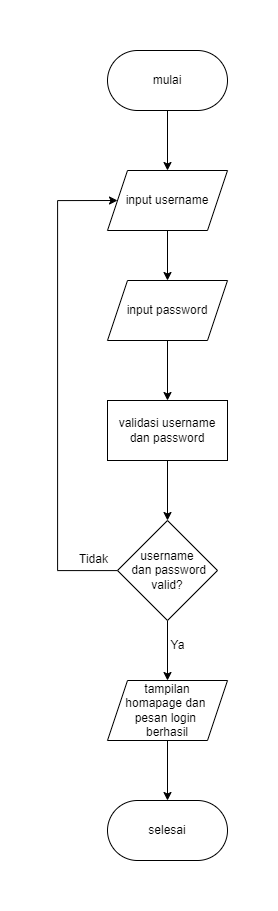

The diagram above was exported from draw.io. Its source (the exported page's mxGraphModel, read from the mxfile embedded in the PNG):
<mxGraphModel dx="1575" dy="987" grid="1" gridSize="10" guides="1" tooltips="1" connect="1" arrows="1" fold="1" page="1" pageScale="1" pageWidth="2339" pageHeight="3300" math="0" shadow="0">
  <root>
    <mxCell id="0" />
    <mxCell id="1" parent="0" />
    <mxCell id="or-SdH9ykNnYFjKtn9dV-3" style="edgeStyle=orthogonalEdgeStyle;rounded=0;orthogonalLoop=1;jettySize=auto;html=1;" edge="1" parent="1" source="or-SdH9ykNnYFjKtn9dV-1" target="or-SdH9ykNnYFjKtn9dV-2">
      <mxGeometry relative="1" as="geometry" />
    </mxCell>
    <mxCell id="or-SdH9ykNnYFjKtn9dV-1" value="mulai" style="rounded=1;whiteSpace=wrap;html=1;arcSize=50;" vertex="1" parent="1">
      <mxGeometry x="600" y="310" width="120" height="60" as="geometry" />
    </mxCell>
    <mxCell id="or-SdH9ykNnYFjKtn9dV-5" style="edgeStyle=orthogonalEdgeStyle;rounded=0;orthogonalLoop=1;jettySize=auto;html=1;entryX=0.5;entryY=0;entryDx=0;entryDy=0;" edge="1" parent="1" source="or-SdH9ykNnYFjKtn9dV-2" target="or-SdH9ykNnYFjKtn9dV-4">
      <mxGeometry relative="1" as="geometry" />
    </mxCell>
    <mxCell id="or-SdH9ykNnYFjKtn9dV-2" value="input username" style="shape=parallelogram;perimeter=parallelogramPerimeter;whiteSpace=wrap;html=1;fixedSize=1;" vertex="1" parent="1">
      <mxGeometry x="600" y="430" width="120" height="60" as="geometry" />
    </mxCell>
    <mxCell id="or-SdH9ykNnYFjKtn9dV-7" style="edgeStyle=orthogonalEdgeStyle;rounded=0;orthogonalLoop=1;jettySize=auto;html=1;entryX=0.5;entryY=0;entryDx=0;entryDy=0;" edge="1" parent="1" source="or-SdH9ykNnYFjKtn9dV-4" target="or-SdH9ykNnYFjKtn9dV-6">
      <mxGeometry relative="1" as="geometry" />
    </mxCell>
    <mxCell id="or-SdH9ykNnYFjKtn9dV-4" value="input password" style="shape=parallelogram;perimeter=parallelogramPerimeter;whiteSpace=wrap;html=1;fixedSize=1;" vertex="1" parent="1">
      <mxGeometry x="600" y="540" width="120" height="60" as="geometry" />
    </mxCell>
    <mxCell id="or-SdH9ykNnYFjKtn9dV-14" style="edgeStyle=orthogonalEdgeStyle;rounded=0;orthogonalLoop=1;jettySize=auto;html=1;entryX=0.5;entryY=0;entryDx=0;entryDy=0;" edge="1" parent="1" source="or-SdH9ykNnYFjKtn9dV-6" target="or-SdH9ykNnYFjKtn9dV-13">
      <mxGeometry relative="1" as="geometry" />
    </mxCell>
    <mxCell id="or-SdH9ykNnYFjKtn9dV-6" value="validasi username dan password" style="rounded=0;whiteSpace=wrap;html=1;" vertex="1" parent="1">
      <mxGeometry x="600" y="660" width="120" height="60" as="geometry" />
    </mxCell>
    <mxCell id="or-SdH9ykNnYFjKtn9dV-12" style="edgeStyle=orthogonalEdgeStyle;rounded=0;orthogonalLoop=1;jettySize=auto;html=1;entryX=0.5;entryY=0;entryDx=0;entryDy=0;" edge="1" parent="1" source="or-SdH9ykNnYFjKtn9dV-8" target="or-SdH9ykNnYFjKtn9dV-10">
      <mxGeometry relative="1" as="geometry" />
    </mxCell>
    <mxCell id="or-SdH9ykNnYFjKtn9dV-8" value="tampilan&lt;br&gt;homapage dan &lt;br&gt;pesan login &lt;br&gt;berhasil" style="shape=parallelogram;perimeter=parallelogramPerimeter;whiteSpace=wrap;html=1;fixedSize=1;" vertex="1" parent="1">
      <mxGeometry x="600" y="940" width="120" height="60" as="geometry" />
    </mxCell>
    <mxCell id="or-SdH9ykNnYFjKtn9dV-10" value="selesai" style="rounded=1;whiteSpace=wrap;html=1;arcSize=50;" vertex="1" parent="1">
      <mxGeometry x="600" y="1060" width="120" height="60" as="geometry" />
    </mxCell>
    <mxCell id="or-SdH9ykNnYFjKtn9dV-15" style="edgeStyle=orthogonalEdgeStyle;rounded=0;orthogonalLoop=1;jettySize=auto;html=1;entryX=0;entryY=0.5;entryDx=0;entryDy=0;" edge="1" parent="1" source="or-SdH9ykNnYFjKtn9dV-13" target="or-SdH9ykNnYFjKtn9dV-2">
      <mxGeometry relative="1" as="geometry">
        <Array as="points">
          <mxPoint x="550" y="830" />
          <mxPoint x="550" y="460" />
        </Array>
      </mxGeometry>
    </mxCell>
    <mxCell id="or-SdH9ykNnYFjKtn9dV-17" style="edgeStyle=orthogonalEdgeStyle;rounded=0;orthogonalLoop=1;jettySize=auto;html=1;entryX=0.5;entryY=0;entryDx=0;entryDy=0;" edge="1" parent="1" source="or-SdH9ykNnYFjKtn9dV-13" target="or-SdH9ykNnYFjKtn9dV-8">
      <mxGeometry relative="1" as="geometry" />
    </mxCell>
    <mxCell id="or-SdH9ykNnYFjKtn9dV-13" value="username&lt;br&gt;&amp;nbsp;dan password valid?" style="rhombus;whiteSpace=wrap;html=1;" vertex="1" parent="1">
      <mxGeometry x="610" y="780" width="100" height="100" as="geometry" />
    </mxCell>
    <mxCell id="or-SdH9ykNnYFjKtn9dV-16" value="Tidak" style="text;html=1;align=center;verticalAlign=middle;resizable=0;points=[];autosize=1;strokeColor=none;fillColor=none;" vertex="1" parent="1">
      <mxGeometry x="561" y="804" width="50" height="30" as="geometry" />
    </mxCell>
    <mxCell id="or-SdH9ykNnYFjKtn9dV-18" value="Ya" style="text;html=1;align=center;verticalAlign=middle;resizable=0;points=[];autosize=1;strokeColor=none;fillColor=none;" vertex="1" parent="1">
      <mxGeometry x="650" y="890" width="40" height="30" as="geometry" />
    </mxCell>
  </root>
</mxGraphModel>